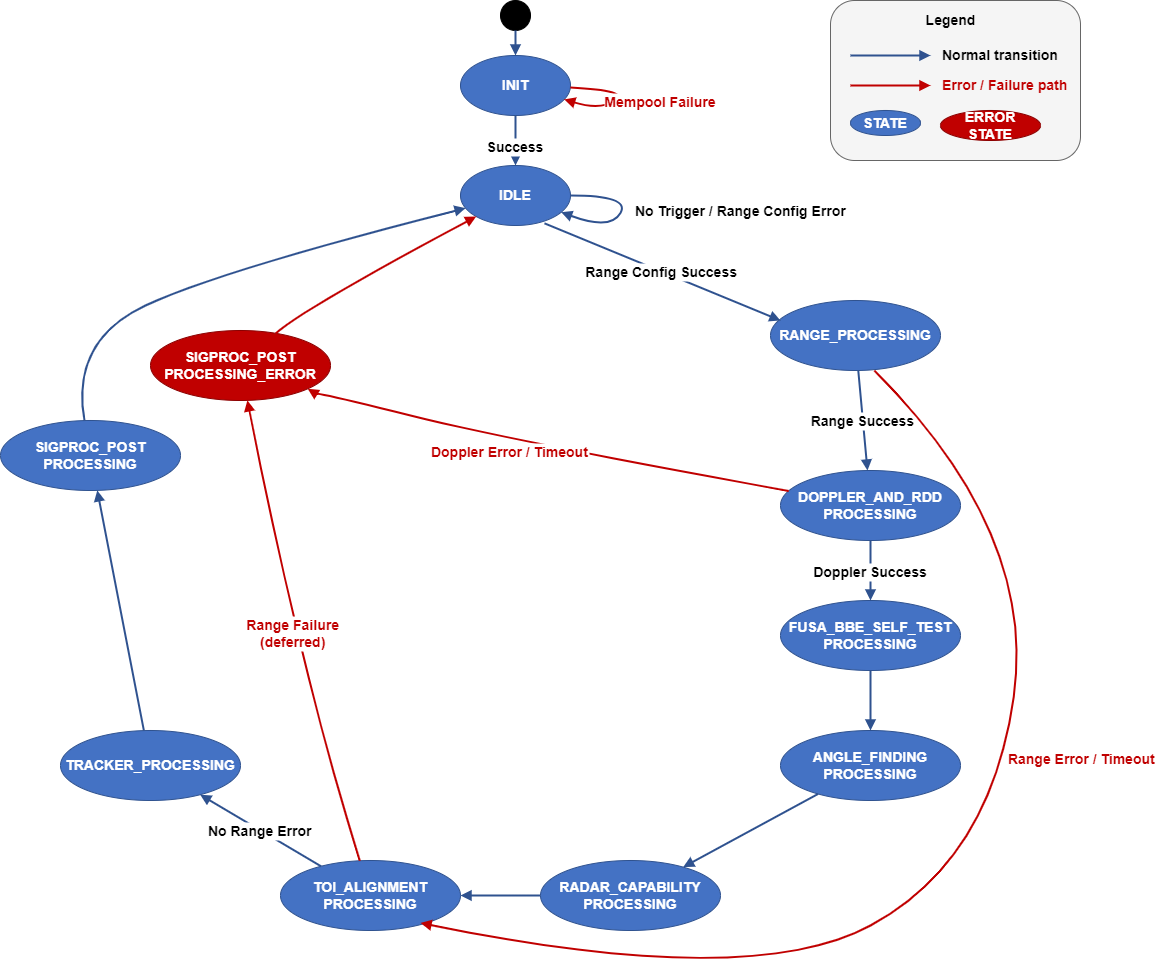

The diagram above was exported from draw.io. Its source (the exported page's mxGraphModel, read from the mxfile embedded in the PNG):
<mxGraphModel dx="1912" dy="1071" grid="1" gridSize="10" guides="1" tooltips="1" connect="1" arrows="1" fold="1" page="1" pageScale="1" pageWidth="1600" pageHeight="1200" math="0" shadow="0">
  <root>
    <mxCell id="0" />
    <mxCell id="1" parent="0" />
    <mxCell id="start" value="" style="ellipse;fillColor=#000000;strokeColor=#000000;whiteSpace=wrap;html=1;fontSize=14;fontStyle=1" parent="1" vertex="1">
      <mxGeometry x="590" y="10" width="30" height="30" as="geometry" />
    </mxCell>
    <mxCell id="INIT" value="INIT" style="ellipse;whiteSpace=wrap;html=1;fillColor=#4472C4;fontColor=#FFFFFF;strokeColor=#2F528F;fontSize=14;fontStyle=1;" parent="1" vertex="1">
      <mxGeometry x="550" y="65" width="110" height="60" as="geometry" />
    </mxCell>
    <mxCell id="IDLE" value="IDLE" style="ellipse;whiteSpace=wrap;html=1;fillColor=#4472C4;fontColor=#FFFFFF;strokeColor=#2F528F;fontSize=14;fontStyle=1;" parent="1" vertex="1">
      <mxGeometry x="550" y="175" width="110" height="60" as="geometry" />
    </mxCell>
    <mxCell id="RANGE" value="RANGE_PROCESSING" style="ellipse;whiteSpace=wrap;html=1;fillColor=#4472C4;fontColor=#FFFFFF;strokeColor=#2F528F;fontSize=14;fontStyle=1;" parent="1" vertex="1">
      <mxGeometry x="860" y="310" width="170" height="70" as="geometry" />
    </mxCell>
    <mxCell id="DOPPLER" value="DOPPLER_AND_RDD&#10;PROCESSING" style="ellipse;whiteSpace=wrap;html=1;fillColor=#4472C4;fontColor=#FFFFFF;strokeColor=#2F528F;fontSize=14;fontStyle=1;" parent="1" vertex="1">
      <mxGeometry x="870" y="480" width="180" height="70" as="geometry" />
    </mxCell>
    <mxCell id="FUSA" value="FUSA_BBE_SELF_TEST&#10;PROCESSING" style="ellipse;whiteSpace=wrap;html=1;fillColor=#4472C4;fontColor=#FFFFFF;strokeColor=#2F528F;fontSize=14;fontStyle=1;" parent="1" vertex="1">
      <mxGeometry x="870" y="610" width="180" height="70" as="geometry" />
    </mxCell>
    <mxCell id="AF" value="ANGLE_FINDING&#10;PROCESSING" style="ellipse;whiteSpace=wrap;html=1;fillColor=#4472C4;fontColor=#FFFFFF;strokeColor=#2F528F;fontSize=14;fontStyle=1;" parent="1" vertex="1">
      <mxGeometry x="870" y="740" width="180" height="70" as="geometry" />
    </mxCell>
    <mxCell id="RC" value="RADAR_CAPABILITY&#10;PROCESSING" style="ellipse;whiteSpace=wrap;html=1;fillColor=#4472C4;fontColor=#FFFFFF;strokeColor=#2F528F;fontSize=14;fontStyle=1;" parent="1" vertex="1">
      <mxGeometry x="630" y="870" width="180" height="70" as="geometry" />
    </mxCell>
    <mxCell id="TOI" value="TOI_ALIGNMENT&#10;PROCESSING" style="ellipse;whiteSpace=wrap;html=1;fillColor=#4472C4;fontColor=#FFFFFF;strokeColor=#2F528F;fontSize=14;fontStyle=1;" parent="1" vertex="1">
      <mxGeometry x="370" y="870" width="180" height="70" as="geometry" />
    </mxCell>
    <mxCell id="TRACKER" value="TRACKER_PROCESSING" style="ellipse;whiteSpace=wrap;html=1;fillColor=#4472C4;fontColor=#FFFFFF;strokeColor=#2F528F;fontSize=14;fontStyle=1;" parent="1" vertex="1">
      <mxGeometry x="150" y="740" width="180" height="70" as="geometry" />
    </mxCell>
    <mxCell id="SIGPROC" value="SIGPROC_POST&#10;PROCESSING" style="ellipse;whiteSpace=wrap;html=1;fillColor=#4472C4;fontColor=#FFFFFF;strokeColor=#2F528F;fontSize=14;fontStyle=1;" parent="1" vertex="1">
      <mxGeometry x="90" y="430" width="180" height="70" as="geometry" />
    </mxCell>
    <mxCell id="SIGPROC_ERR" value="SIGPROC_POST&#10;PROCESSING_ERROR" style="ellipse;whiteSpace=wrap;html=1;fillColor=#C00000;fontColor=#FFFFFF;strokeColor=#8B0000;fontSize=14;fontStyle=1;" parent="1" vertex="1">
      <mxGeometry x="240" y="340" width="180" height="70" as="geometry" />
    </mxCell>
    <mxCell id="e_start" value="" style="endArrow=block;endFill=1;strokeColor=#2F528F;strokeWidth=2;fontSize=14;fontStyle=1" parent="1" source="start" target="INIT" edge="1">
      <mxGeometry relative="1" as="geometry" />
    </mxCell>
    <mxCell id="e_init_idle" value="Success" style="endArrow=block;endFill=1;strokeColor=#2F528F;strokeWidth=2;fontStyle=1;fontSize=14;" parent="1" source="INIT" target="IDLE" edge="1">
      <mxGeometry x="0.2" relative="1" as="geometry">
        <mxPoint as="offset" />
      </mxGeometry>
    </mxCell>
    <mxCell id="e_init_init" value="Mempool Failure" style="endArrow=block;endFill=1;strokeColor=#C00000;strokeWidth=2;fontStyle=1;fontSize=14;fontColor=#C00000;curved=1;" parent="1" source="INIT" target="INIT" edge="1">
      <mxGeometry x="-0.1039" y="32" relative="1" as="geometry">
        <Array as="points">
          <mxPoint x="720" y="100" />
          <mxPoint x="690" y="120" />
        </Array>
        <mxPoint x="12" y="-16" as="offset" />
      </mxGeometry>
    </mxCell>
    <mxCell id="e_idle_idle" value="No Trigger / Range Config Error" style="endArrow=block;endFill=1;strokeColor=#2F528F;strokeWidth=2;fontStyle=1;fontSize=14;curved=1;" parent="1" source="IDLE" target="IDLE" edge="1">
      <mxGeometry x="-0.2153" y="111" relative="1" as="geometry">
        <Array as="points">
          <mxPoint x="720" y="205" />
          <mxPoint x="700" y="240" />
        </Array>
        <mxPoint x="14" y="-40" as="offset" />
      </mxGeometry>
    </mxCell>
    <mxCell id="e_idle_range" value="Range Config Success" style="endArrow=block;endFill=1;strokeColor=#2F528F;strokeWidth=2;fontStyle=1;fontSize=14;" parent="1" edge="1">
      <mxGeometry x="-0.0044" relative="1" as="geometry">
        <mxPoint x="633.9801811206368" y="232.83681300671424" as="sourcePoint" />
        <mxPoint x="869.9959235991433" y="330.00126265847075" as="targetPoint" />
        <mxPoint as="offset" />
      </mxGeometry>
    </mxCell>
    <mxCell id="e_range_doppler" value="Range Success" style="endArrow=block;endFill=1;strokeColor=#2F528F;strokeWidth=2;fontStyle=1;fontSize=14;" parent="1" source="RANGE" target="DOPPLER" edge="1">
      <mxGeometry relative="1" as="geometry" />
    </mxCell>
    <mxCell id="e_range_toi_err" value="Range Error / Timeout" style="endArrow=block;endFill=1;strokeColor=#C00000;strokeWidth=2;fontStyle=1;fontSize=14;fontColor=#C00000;curved=1;" parent="1" edge="1">
      <mxGeometry x="-0.2368" y="76" relative="1" as="geometry">
        <Array as="points">
          <mxPoint x="1126.48" y="542.64" />
          <mxPoint x="1080" y="870" />
          <mxPoint x="840" y="1000" />
        </Array>
        <mxPoint as="offset" />
        <mxPoint x="963.8437334466153" y="380.00373344661523" as="sourcePoint" />
        <mxPoint x="509.9951930474008" y="932.4370274226154" as="targetPoint" />
      </mxGeometry>
    </mxCell>
    <mxCell id="e_doppler_fusa" value="Doppler Success" style="endArrow=block;endFill=1;strokeColor=#2F528F;strokeWidth=2;fontStyle=1;fontSize=14;" parent="1" source="DOPPLER" target="FUSA" edge="1">
      <mxGeometry relative="1" as="geometry" />
    </mxCell>
    <mxCell id="e_doppler_err_timeout" value="Doppler Error / Timeout" style="endArrow=block;endFill=1;strokeColor=#C00000;strokeWidth=2;fontStyle=1;fontSize=14;fontColor=#C00000;curved=1;" parent="1" source="DOPPLER" target="SIGPROC_ERR" edge="1">
      <mxGeometry x="0.1454" y="11" relative="1" as="geometry">
        <Array as="points">
          <mxPoint x="600" y="450" />
          <mxPoint x="400" y="400" />
        </Array>
        <mxPoint as="offset" />
      </mxGeometry>
    </mxCell>
    <mxCell id="e_fusa_af" value="" style="endArrow=block;endFill=1;strokeColor=#2F528F;strokeWidth=2;fontSize=14;fontStyle=1" parent="1" source="FUSA" target="AF" edge="1">
      <mxGeometry relative="1" as="geometry" />
    </mxCell>
    <mxCell id="e_af_rc" value="" style="endArrow=block;endFill=1;strokeColor=#2F528F;strokeWidth=2;fontSize=14;fontStyle=1" parent="1" source="AF" target="RC" edge="1">
      <mxGeometry relative="1" as="geometry" />
    </mxCell>
    <mxCell id="e_rc_toi" value="" style="endArrow=block;endFill=1;strokeColor=#2F528F;strokeWidth=2;fontSize=14;fontStyle=1" parent="1" source="RC" target="TOI" edge="1">
      <mxGeometry relative="1" as="geometry" />
    </mxCell>
    <mxCell id="e_toi_tracker" value="No Range Error" style="endArrow=block;endFill=1;strokeColor=#2F528F;strokeWidth=2;fontStyle=1;fontSize=14;" parent="1" source="TOI" target="TRACKER" edge="1">
      <mxGeometry relative="1" as="geometry" />
    </mxCell>
    <mxCell id="e_toi_sigproc_err" value="Range Failure&#10;(deferred)" style="endArrow=block;endFill=1;strokeColor=#C00000;strokeWidth=2;fontStyle=1;fontSize=14;fontColor=#C00000;curved=1;" parent="1" source="TOI" target="SIGPROC_ERR" edge="1">
      <mxGeometry relative="1" as="geometry">
        <Array as="points">
          <mxPoint x="390" y="680" />
        </Array>
      </mxGeometry>
    </mxCell>
    <mxCell id="e_tracker_sigproc" value="" style="endArrow=block;endFill=1;strokeColor=#2F528F;strokeWidth=2;fontSize=14;fontStyle=1" parent="1" source="TRACKER" target="SIGPROC" edge="1">
      <mxGeometry relative="1" as="geometry" />
    </mxCell>
    <mxCell id="e_sigproc_idle" value="" style="endArrow=block;endFill=1;strokeColor=#2F528F;strokeWidth=2;curved=1;fontSize=14;fontStyle=1" parent="1" source="SIGPROC" target="IDLE" edge="1">
      <mxGeometry relative="1" as="geometry">
        <Array as="points">
          <mxPoint x="160" y="350" />
          <mxPoint x="310" y="280" />
        </Array>
      </mxGeometry>
    </mxCell>
    <mxCell id="e_sigproc_err_idle" value="" style="endArrow=block;endFill=1;strokeColor=#C00000;strokeWidth=2;curved=1;fontColor=#C00000;fontSize=14;fontStyle=1" parent="1" source="SIGPROC_ERR" target="IDLE" edge="1">
      <mxGeometry relative="1" as="geometry">
        <Array as="points">
          <mxPoint x="390" y="320" />
        </Array>
      </mxGeometry>
    </mxCell>
    <mxCell id="legend_bg" value="" style="rounded=1;whiteSpace=wrap;html=1;fillColor=#F5F5F5;strokeColor=#666666;fontColor=#333333;fontSize=14;fontStyle=1" parent="1" vertex="1">
      <mxGeometry x="920" y="10" width="250" height="160" as="geometry" />
    </mxCell>
    <mxCell id="legend_title" value="Legend" style="text;html=1;fontSize=14;fontStyle=1;align=center;" parent="1" vertex="1">
      <mxGeometry x="990" y="15" width="100" height="30" as="geometry" />
    </mxCell>
    <mxCell id="legend_normal_line" value="" style="endArrow=block;endFill=1;strokeColor=#2F528F;strokeWidth=2;fontSize=14;fontStyle=1" parent="1" edge="1">
      <mxGeometry relative="1" as="geometry">
        <mxPoint x="940" y="65" as="sourcePoint" />
        <mxPoint x="1020" y="65" as="targetPoint" />
      </mxGeometry>
    </mxCell>
    <mxCell id="legend_normal_text" value="Normal transition" style="text;html=1;fontSize=14;align=left;fontStyle=1" parent="1" vertex="1">
      <mxGeometry x="1030" y="50" width="130" height="30" as="geometry" />
    </mxCell>
    <mxCell id="legend_error_line" value="" style="endArrow=block;endFill=1;strokeColor=#C00000;strokeWidth=2;fontSize=14;fontStyle=1" parent="1" edge="1">
      <mxGeometry relative="1" as="geometry">
        <mxPoint x="940" y="95" as="sourcePoint" />
        <mxPoint x="1020" y="95" as="targetPoint" />
      </mxGeometry>
    </mxCell>
    <mxCell id="legend_error_text" value="Error / Failure path" style="text;html=1;fontSize=14;align=left;fontColor=#C00000;fontStyle=1" parent="1" vertex="1">
      <mxGeometry x="1030" y="80" width="130" height="30" as="geometry" />
    </mxCell>
    <mxCell id="legend_state" value="STATE" style="ellipse;whiteSpace=wrap;html=1;fillColor=#4472C4;fontColor=#FFFFFF;strokeColor=#2F528F;fontSize=14;fontStyle=1;" parent="1" vertex="1">
      <mxGeometry x="940" y="120" width="70" height="25" as="geometry" />
    </mxCell>
    <mxCell id="legend_err_state" value="ERROR STATE" style="ellipse;whiteSpace=wrap;html=1;fillColor=#C00000;fontColor=#FFFFFF;strokeColor=#8B0000;fontSize=14;fontStyle=1;" parent="1" vertex="1">
      <mxGeometry x="1030" y="120" width="100" height="30" as="geometry" />
    </mxCell>
  </root>
</mxGraphModel>